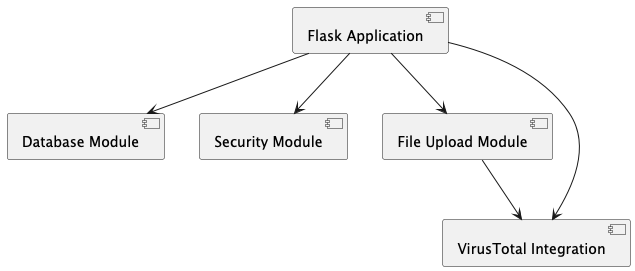

The diagram above was rendered by PlantUML. Its source (embedded in the PNG):
@startuml
[Flask Application] --> [Database Module]
[Flask Application] --> [Security Module]
[Flask Application] --> [File Upload Module]
[File Upload Module] --> [VirusTotal Integration]
[Flask Application] --> [VirusTotal Integration]
@enduml